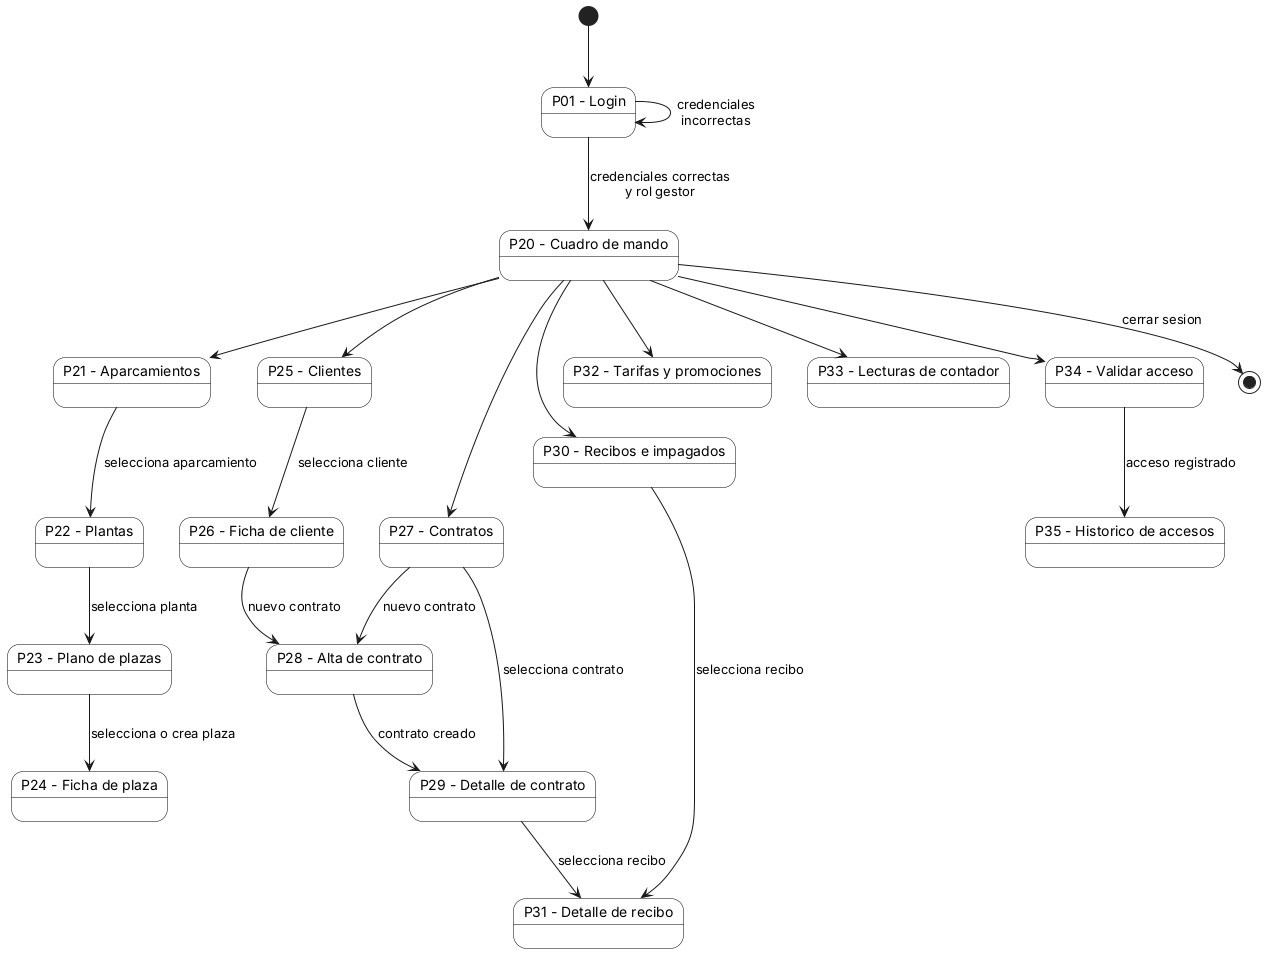

The diagram above was rendered by PlantUML. Its source (embedded in the PNG):
@startuml flujo-navegacion-gestor
' GIAPP - Flujo de navegacion del gestor
' Autor: Andres Moreno

skinparam state {
  BackgroundColor White
  BorderColor Black
}

[*] --> P01

state "P01 - Login" as P01
state "P20 - Cuadro de mando" as P20

state "P21 - Aparcamientos" as P21
state "P22 - Plantas" as P22
state "P23 - Plano de plazas" as P23
state "P24 - Ficha de plaza" as P24

state "P25 - Clientes" as P25
state "P26 - Ficha de cliente" as P26

state "P27 - Contratos" as P27
state "P28 - Alta de contrato" as P28
state "P29 - Detalle de contrato" as P29

state "P30 - Recibos e impagados" as P30
state "P31 - Detalle de recibo" as P31

state "P32 - Tarifas y promociones" as P32
state "P33 - Lecturas de contador" as P33
state "P34 - Validar acceso" as P34
state "P35 - Historico de accesos" as P35

P01 --> P20 : credenciales correctas\ny rol gestor
P01 --> P01 : credenciales\nincorrectas

P20 --> P21
P20 --> P25
P20 --> P27
P20 --> P30
P20 --> P32
P20 --> P33
P20 --> P34

P21 --> P22 : selecciona aparcamiento
P22 --> P23 : selecciona planta
P23 --> P24 : selecciona o crea plaza

P25 --> P26 : selecciona cliente
P26 --> P28 : nuevo contrato

P27 --> P29 : selecciona contrato
P27 --> P28 : nuevo contrato
P28 --> P29 : contrato creado
P29 --> P31 : selecciona recibo

P30 --> P31 : selecciona recibo

P34 --> P35 : acceso registrado

P20 --> [*] : cerrar sesion

@enduml